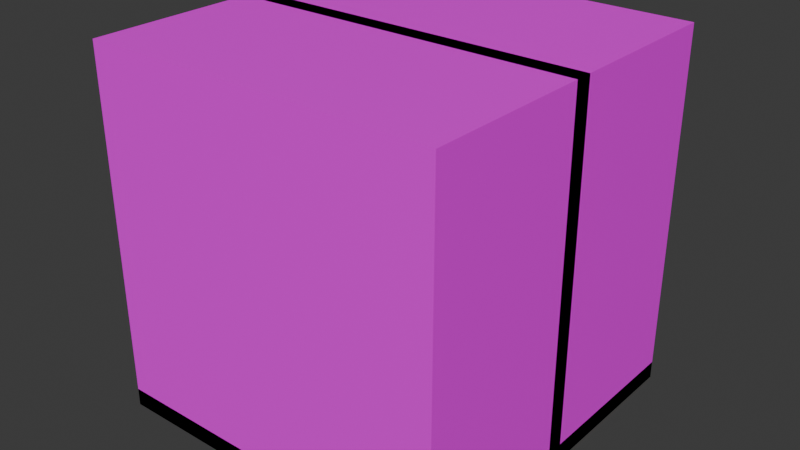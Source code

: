 # Source: gridmap_tiles.blend  (saved by Blender 4.3.34; exported with 4.5.12 LTS)
import bpy
from mathutils import Matrix  # noqa: F401  (used for matrix-valued properties, if any)

bpy.ops.wm.read_factory_settings(use_empty=True)
scene = bpy.context.scene
scene.name = 'Scene'

# ---- collections
col_collection = bpy.data.collections.new('Collection'); scene.collection.children.link(col_collection)

# ---- images (referenced by path relative to the original .blend; pixels are not part of the script)
import os
ASSET_DIR = os.environ.get("B2B_ASSET_DIR", "")  # directory of the original .blend (textures are referenced by path, not embedded)
HERE = os.path.dirname(os.path.abspath(__file__))  # packed textures are extracted next to this script under _unpacked/

def load_image(name, relpath, width, height, colorspace="sRGB"):
    """Load a texture the original file referenced (path relative to the .blend, or extracted next to this script)."""
    p = next((c for c in (os.path.join(HERE, relpath), os.path.join(ASSET_DIR, relpath)) if relpath and os.path.exists(c)), "")
    if p:
        img = bpy.data.images.load(p, check_existing=True)
        img.name = name
    else:  # same state as the original file: an image datablock whose file is absent (Cycles renders it pink)
        img = bpy.data.images.new(name, width, height)
        img.source = "FILE"
        img.filepath = "//" + (relpath or name)
    img.colorspace_settings.name = colorspace
    return img
img_lab1_flr4_png = load_image('lab1_flr4.png', 'textures/lab1_flr4.png', 1024, 1024, 'sRGB')
img_tnnl_w12d2_png = load_image('tnnl_w12d2.png', 'textures/tnnl_w12d2.png', 1024, 1024, 'sRGB')

# ---- materials (node trees are filled in below, after node groups)
mat_mat_lab_floor = bpy.data.materials.new('mat_lab_floor')
mat_mat_wall_1 = bpy.data.materials.new('mat_wall_1')

# ---- material node trees
mat_mat_lab_floor.use_nodes = True; mat_mat_lab_floor.node_tree.nodes.clear()
_N = mat_mat_lab_floor.node_tree.nodes; _L = mat_mat_lab_floor.node_tree.links
n0 = _N.new('ShaderNodeBsdfPrincipled'); n0.name = 'Principled BSDF'; n0.location = (10, 300)
n1 = _N.new('ShaderNodeOutputMaterial'); n1.name = 'Material Output'; n1.location = (300, 300)
n2 = _N.new('ShaderNodeTexImage'); n2.name = 'Image Texture'; n2.location = (-280, 280)
n2.image = img_lab1_flr4_png
_L.new(n0.outputs[0], n1.inputs[0])
_L.new(n2.outputs[0], n0.inputs[0])
n1.is_active_output = True
mat_mat_wall_1.use_nodes = True; mat_mat_wall_1.node_tree.nodes.clear()
_N = mat_mat_wall_1.node_tree.nodes; _L = mat_mat_wall_1.node_tree.links
n0 = _N.new('ShaderNodeBsdfPrincipled'); n0.name = 'Principled BSDF'; n0.location = (10, 300)
n1 = _N.new('ShaderNodeOutputMaterial'); n1.name = 'Material Output'; n1.location = (300, 300)
n2 = _N.new('ShaderNodeTexImage'); n2.name = 'Image Texture'; n2.location = (-280, 280)
n2.image = img_tnnl_w12d2_png
_L.new(n0.outputs[0], n1.inputs[0])
_L.new(n2.outputs[0], n0.inputs[0])
n1.is_active_output = True

# ---- world
world_world = bpy.data.worlds.new('World'); scene.world = world_world
world_world.use_nodes = True; world_world.node_tree.nodes.clear()
_N = world_world.node_tree.nodes; _L = world_world.node_tree.links
n0 = _N.new('ShaderNodeOutputWorld'); n0.name = 'World Output'; n0.location = (300, 300)
n1 = _N.new('ShaderNodeBackground'); n1.name = 'Background'; n1.location = (10, 300)
n1.inputs[0].default_value = (0.05088, 0.05088, 0.05088, 1.0)
_L.new(n1.outputs[0], n0.inputs[0])
n0.is_active_output = True
world_world.color = (0.05088, 0.05088, 0.05088)
world_world.sun_shadow_jitter_overblur = 0.0

# ---- meshes
me_cube_004 = bpy.data.meshes.new('Cube.004')
me_cube_004.from_pydata([(-1.5, -1.5, -1.5), (-1.5, -1.5, 1.5), (-1.5, 1.5, -1.5), (-1.5, 1.5, 1.5), (1.5, -1.5, -1.5), (1.5, -1.5, 1.5), (1.5, 1.5, -1.5), (1.5, 1.5, 1.5)], [], [(0, 1, 3, 2), (2, 3, 7, 6), (6, 7, 5, 4), (4, 5, 1, 0), (2, 6, 4, 0), (7, 3, 1, 5)])
_uv = me_cube_004.uv_layers.new(name='UVMap')
_uv.uv.foreach_set('vector', [0.0, 0.0, 0.0, 1.0, 1.0, 1.0, 1.0, 0.0, 0.0, 0.0, 0.0, 1.0, 1.0, 1.0, 1.0, 0.0, 1.0, 0.0, 1.0, 1.0, 0.0, 1.0, 0.0, 0.0, 1.0, 0.0, 1.0, 1.0, 0.0, 1.0, 0.0, 0.0, 0.0, 1.0, 1.0, 1.0, 1.0, 0.0, 0.0, 0.0, 1.0, 1.0, 0.0, 1.0, 0.0, 0.0, 1.0, 0.0])
me_cube_004.materials.append(mat_mat_lab_floor)
me_cube_004.update()
me_cube_001 = bpy.data.meshes.new('Cube.001')
me_cube_001.from_pydata([(-1.5, -1.5, -1.575), (-1.5, -1.5, -1.425), (-1.5, 1.5, -1.575), (-1.5, 1.5, -1.425), (1.5, -1.5, -1.575), (1.5, -1.5, -1.425), (1.5, 1.5, -1.575), (1.5, 1.5, -1.425)], [], [(0, 1, 3, 2), (2, 3, 7, 6), (6, 7, 5, 4), (4, 5, 1, 0), (2, 6, 4, 0), (7, 3, 1, 5)])
_uv = me_cube_001.uv_layers.new(name='UVMap')
_uv.uv.foreach_set('vector', [0.0, 0.475, 0.0, 0.525, 1.0, 0.525, 1.0, 0.475, 0.0, 0.475, 0.0, 0.525, 1.0, 0.525, 1.0, 0.475, 1.0, 0.475, 1.0, 0.525, 0.0, 0.525, 0.0, 0.475, 1.0, 0.475, 1.0, 0.525, 0.0, 0.525, 0.0, 0.475, 0.0, 1.0, 1.0, 1.0, 1.0, 0.0, 0.0, 0.0, 1.0, 1.0, 0.0, 1.0, 0.0, 0.0, 1.0, 0.0])
me_cube_001.materials.append(mat_mat_lab_floor)
me_cube_001.update()
me_cube_005 = bpy.data.meshes.new('Cube.005')
me_cube_005.from_pydata([(-1.5, -0.075, -1.5), (-1.5, -0.075, 1.5), (-1.5, 0.075, -1.5), (-1.5, 0.075, 1.5), (1.5, -0.075, -1.5), (1.5, -0.075, 1.5), (1.5, 0.075, -1.5), (1.5, 0.075, 1.5)], [], [(0, 1, 3, 2), (2, 3, 7, 6), (6, 7, 5, 4), (4, 5, 1, 0), (2, 6, 4, 0), (7, 3, 1, 5)])
_uv = me_cube_005.uv_layers.new(name='UVMap')
_uv.uv.foreach_set('vector', [0.475, 0.0, 0.475, 1.0, 0.525, 1.0, 0.525, 0.0, 0.0, 0.0, 0.0, 1.0, 1.0, 1.0, 1.0, 0.0, 0.525, 0.0, 0.525, 1.0, 0.475, 1.0, 0.475, 0.0, 1.0, 0.0, 1.0, 1.0, 0.0, 1.0, 0.0, 0.0, 0.0, 0.525, 1.0, 0.525, 1.0, 0.475, 0.0, 0.475, 1.0, 0.525, 0.0, 0.525, 0.0, 0.475, 1.0, 0.475])
me_cube_005.materials.append(mat_mat_wall_1)
me_cube_005.update()
me_cube_006 = bpy.data.meshes.new('Cube.006')
me_cube_006.from_pydata([(-1.5, -1.5, -1.575), (-1.5, -1.5, -1.425), (-1.5, 1.5, -1.575), (-1.5, 1.5, -1.425), (1.5, -1.5, -1.575), (1.5, -1.5, -1.425), (1.5, 1.5, -1.575), (1.5, 1.5, -1.425)], [], [(0, 1, 3, 2), (2, 3, 7, 6), (6, 7, 5, 4), (4, 5, 1, 0), (2, 6, 4, 0), (7, 3, 1, 5)])
_uv = me_cube_006.uv_layers.new(name='UVMap')
_uv.uv.foreach_set('vector', [0.0, 0.475, 0.0, 0.525, 1.0, 0.525, 1.0, 0.475, 0.0, 0.475, 0.0, 0.525, 1.0, 0.525, 1.0, 0.475, 1.0, 0.475, 1.0, 0.525, 0.0, 0.525, 0.0, 0.475, 1.0, 0.475, 1.0, 0.525, 0.0, 0.525, 0.0, 0.475, 0.0, 1.0, 1.0, 1.0, 1.0, 0.0, 0.0, 0.0, 1.0, 1.0, 0.0, 1.0, 0.0, 0.0, 1.0, 0.0])
me_cube_006.materials.append(mat_mat_lab_floor)
me_cube_006.update()
me_cube_002 = bpy.data.meshes.new('Cube.002')
me_cube_002.from_pydata([(-1.5, -0.075, -1.5), (-1.5, -0.075, 1.5), (-1.5, 0.075, -1.5), (-1.5, 0.075, 1.5), (1.5, -0.075, -1.5), (1.5, -0.075, 1.5), (1.5, 0.075, -1.5), (1.5, 0.075, 1.5)], [], [(0, 1, 3, 2), (2, 3, 7, 6), (6, 7, 5, 4), (4, 5, 1, 0), (2, 6, 4, 0), (7, 3, 1, 5)])
_uv = me_cube_002.uv_layers.new(name='UVMap')
_uv.uv.foreach_set('vector', [0.475, 0.0, 0.475, 1.0, 0.525, 1.0, 0.525, 0.0, 0.0, 0.0, 0.0, 1.0, 1.0, 1.0, 1.0, 0.0, 0.525, 0.0, 0.525, 1.0, 0.475, 1.0, 0.475, 0.0, 1.0, 0.0, 1.0, 1.0, 0.0, 1.0, 0.0, 0.0, 0.0, 0.525, 1.0, 0.525, 1.0, 0.475, 0.0, 0.475, 1.0, 0.525, 0.0, 0.525, 0.0, 0.475, 1.0, 0.475])
me_cube_002.materials.append(mat_mat_wall_1)
me_cube_002.update()

# ---- objects
ob_00_testcube = bpy.data.objects.new('00_TestCube', me_cube_004)
ob_01_floormarble = bpy.data.objects.new('01_FloorMarble', me_cube_001)
ob_02_wall1_colonly = bpy.data.objects.new('02_Wall1-colonly', me_cube_005)
ob_01_floormarble_colonly = bpy.data.objects.new('01_FloorMarble-colonly', me_cube_006)
ob_02_wall1 = bpy.data.objects.new('02_Wall1', me_cube_002)

# ---- transforms, parenting, visibility, modifiers, constraints
ob_00_testcube.location = (0.0, 0.0, 0.0)
ob_01_floormarble.location = (0.0, 0.0, 0.0)
ob_02_wall1_colonly.parent = ob_02_wall1
ob_02_wall1_colonly.location = (0.0, 0.0, 0.0)
ob_01_floormarble_colonly.parent = ob_01_floormarble
ob_01_floormarble_colonly.location = (0.0, 0.0, 0.0)
ob_02_wall1.location = (0.0, 0.0, 0.0)

# ---- collection membership
col_collection.objects.link(ob_00_testcube)
col_collection.objects.link(ob_01_floormarble)
col_collection.objects.link(ob_02_wall1_colonly)
col_collection.objects.link(ob_01_floormarble_colonly)
col_collection.objects.link(ob_02_wall1)

# ---- scene / render settings (as saved in the file)
scene.frame_start = 1; scene.frame_end = 250; scene.frame_set(1)
scene.render.engine = 'BLENDER_EEVEE_NEXT'
bpy.context.view_layer.update()

# ---- added for rendering (the .blend has no active camera and no usable light): camera, sun
cam_auto = bpy.data.cameras.new('AutoCamera')
cam_auto.lens = 50.0
cam_auto.sensor_width = 36.0
cam_auto.clip_end = 1000.0
ob_auto_camera = bpy.data.objects.new('AutoCamera', cam_auto)
scene.collection.objects.link(ob_auto_camera)
ob_auto_camera.location = (4.848, -5.8176, 3.8409)
ob_auto_camera.rotation_euler = (1.09748, -7.21219e-08, 0.694738)
scene.camera = ob_auto_camera
light_auto_sun = bpy.data.lights.new('AutoSun', 'SUN')
light_auto_sun.energy = 3.0
light_auto_sun.angle = 0.0523599
ob_auto_sun = bpy.data.objects.new('AutoSun', light_auto_sun)
scene.collection.objects.link(ob_auto_sun)
ob_auto_sun.rotation_euler = (0.872665, 0.174533, 0.523599)
bpy.context.view_layer.update()
